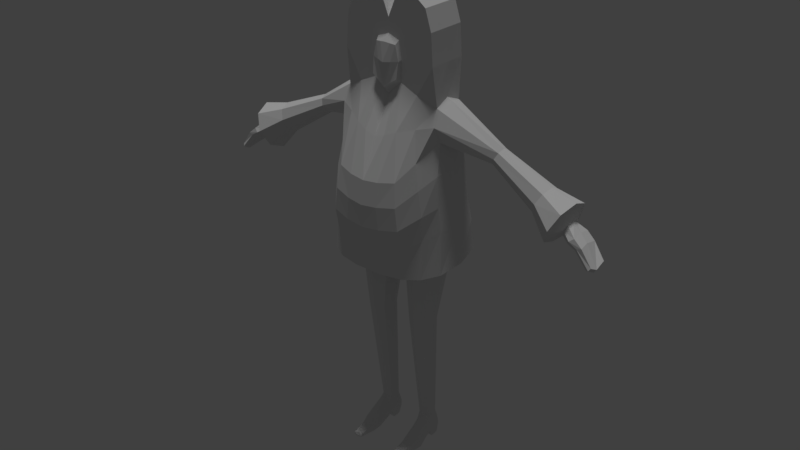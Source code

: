 # Source: radni.blend  (saved by Blender 2.79.0; exported with 4.5.12 LTS)
import bpy
from mathutils import Matrix  # noqa: F401  (used for matrix-valued properties, if any)

bpy.ops.wm.read_factory_settings(use_empty=True)
scene = bpy.context.scene
scene.name = 'Scene'

# ---- collections
col_collection_1 = bpy.data.collections.new('Collection 1'); scene.collection.children.link(col_collection_1)

# ---- materials (node trees are filled in below, after node groups)
mat_material = bpy.data.materials.new('Material')
mat_material.alpha_threshold = 0.0
mat_material.use_transparent_shadow = False
mat_material.roughness = 0.5
mat_material.line_color = (0.0, 0.0, 0.0, 1.0)

# ---- material node trees

# ---- world
world_world = bpy.data.worlds.new('World'); scene.world = world_world
world_world.color = (0.05088, 0.05088, 0.05088)
world_world.use_sun_shadow = False
world_world.sun_shadow_jitter_overblur = 0.0
world_world.cycles.sampling_method = 'MANUAL'

# ---- lights
light_sun = bpy.data.lights.new('Sun', 'SUN')
light_sun.transmission_factor = 0.0
light_sun.angle = 0.1993
light_sun.energy = 1.0
light_sun.shadow_buffer_clip_start = 0.5
light_sun.shadow_soft_size = 0.1
light_sun.shadow_cascade_max_distance = 1000.0

# ---- meshes
me_cube = bpy.data.meshes.new('Cube')
me_cube.from_pydata([(0.07185, -0.03126, 0.625), (0.1728, 0.0125, 1.984), (0.0, 0.05294, 1.921), (0.1333, 0.0003751, 0.001388), (0.08369, -0.000222, 0.001388), (0.06196, 0.05294, 2.069), (0.0, 0.05294, 1.758), (0.2091, 0.0125, 1.77), (0.06309, 0.05294, 1.767), (0.141, 0.06692, 1.335), (0.0, 0.07197, 1.322), (0.2333, -0.008545, 1.474), (0.1349, 0.1222, 0.9765), (0.0, 0.1384, 0.9795), (0.2727, 0.0423, 0.964), (0.05686, 0.008234, 0.8689), (0.0, 0.04657, 0.8912), (0.1848, 0.002038, 0.9029), (0.1506, -0.03566, 0.625), (0.129, -0.008873, 0.1205), (0.08067, -0.008873, 0.1205), (0.0, 0.05294, 1.86), (0.2002, 0.0125, 1.898), (0.05, 0.05294, 1.841), (0.0, 0.05294, 1.623), (0.2162, -0.008545, 1.607), (0.05979, 0.05294, 1.68), (0.4232, -0.01063, 1.416), (0.4475, -0.01063, 1.466), (0.7591, -0.0353, 1.236), (0.7806, -0.03678, 1.28), (0.8877, -0.04132, 1.14), (0.9049, -0.03463, 1.16), (0.848, -0.01057, 1.214), (0.8209, -0.007649, 1.191), (0.7815, 0.01239, 1.336), (0.7183, 0.01561, 1.205), (0.6297, -0.003523, 1.288), (0.6691, -0.002044, 1.368), (0.0, 0.1066, 1.153), (0.2556, 0.01505, 1.202), (0.1376, 0.09217, 1.165), (0.06784, -0.1178, 0.6252), (0.1728, -0.1632, 1.984), (0.0, -0.1632, 1.921), (0.1534, -0.1378, 0.006666), (0.08049, -0.1395, 0.004425), (0.06196, -0.1632, 2.069), (0.1008, 0.06003, 1.507), (0.2091, -0.1632, 1.77), (0.06309, -0.1632, 1.767), (0.1369, -0.293, 1.331), (0.0, -0.3188, 1.314), (0.2333, -0.1421, 1.474), (0.1557, -0.2762, 0.9126), (0.0, -0.2923, 0.91), (0.2732, -0.1748, 0.929), (0.05091, -0.1242, 0.8672), (0.0, -0.1465, 0.8572), (0.1789, -0.1304, 0.9012), (0.1466, -0.1222, 0.6252), (0.129, -0.05754, 0.1205), (0.08067, -0.05754, 0.1205), (0.0, -0.1632, 1.86), (0.2002, -0.1632, 1.898), (0.05, -0.1632, 1.841), (0.0, -0.1632, 1.623), (0.2162, -0.1421, 1.607), (0.05979, -0.1632, 1.68), (0.4232, -0.0665, 1.416), (0.4475, -0.0665, 1.466), (0.7545, -0.08405, 1.237), (0.776, -0.08553, 1.281), (0.8806, -0.1144, 1.144), (0.8976, -0.1121, 1.158), (0.8537, -0.1128, 1.222), (0.8233, -0.1041, 1.202), (0.7701, -0.133, 1.338), (0.7069, -0.1297, 1.207), (0.6247, -0.09298, 1.292), (0.6641, -0.09151, 1.372), (0.0, -0.331, 1.119), (0.254, -0.1715, 1.217), (0.1597, -0.3068, 1.138), (0.07747, -0.000143, 0.09145), (0.1307, -0.0003109, 0.09596), (0.08505, -0.07887, 0.09023), (0.136, -0.07694, 0.09499), (0.129, -0.2585, 0.005638), (0.09233, -0.257, 0.006047), (0.09275, -0.2563, 0.01927), (0.1279, -0.2577, 0.01919), (0.0, -0.201, 1.756), (0.06055, -0.1802, 1.764), (0.0, -0.1875, 1.832), (0.04548, -0.1793, 1.826), (0.0, -0.195, 1.659), (0.05735, -0.1877, 1.696), (0.0, 0.06245, 1.472), (0.2248, 0.01912, 1.54), (0.4354, 0.0009457, 1.441), (0.7708, -0.02594, 1.258), (0.9006, -0.03596, 1.145), (0.8307, -0.0003487, 1.203), (0.7522, 0.04411, 1.27), (0.6504, 0.01574, 1.327), (0.09496, -0.236, 1.509), (0.0, -0.245, 1.472), (0.2248, -0.1698, 1.54), (0.4354, -0.07808, 1.441), (0.7643, -0.09488, 1.259), (0.8905, -0.1192, 1.149), (0.8342, -0.1159, 1.217), (0.7361, -0.1615, 1.273), (0.6434, -0.1108, 1.333), (0.6995, -0.0564, 1.179), (0.7523, -0.05937, 1.227), (0.2632, -0.07503, 1.221), (0.2369, -0.07534, 1.447), (0.137, -0.04093, 0.001388), (0.139, -0.03321, 0.1205), (0.4525, -0.03856, 1.477), (0.2127, -0.07534, 1.634), (0.1728, -0.07534, 1.984), (0.06196, -0.05512, 2.069), (0.05353, -0.0736, 0.6251), (0.07065, -0.03321, 0.1205), (0.619, -0.04856, 1.273), (0.4182, -0.03856, 1.406), (0.2002, -0.07534, 1.898), (0.6747, -0.04647, 1.387), (0.08049, -0.0416, 0.001388), (0.7828, -0.06146, 1.289), (0.7889, -0.06096, 1.364), (0.0, -0.05512, 1.921), (0.2091, -0.07534, 1.77), (0.2084, -0.06546, 0.9091), (0.2919, -0.06739, 0.9463), (0.8883, -0.08847, 1.131), (0.9078, -0.08743, 1.147), (0.8509, -0.07116, 1.229), (0.8197, -0.05734, 1.197), (0.02738, -0.0567, 0.861), (0.1649, -0.07983, 0.6251), (0.0, -0.0499, 0.8603), (0.06901, -0.03264, 0.09232), (0.8979, -0.0898, 1.133), (0.1174, 0.03272, 2.027), (0.1074, 0.01249, 0.001388), (0.1361, 0.03272, 1.769), (0.1876, 0.03979, 1.403), (0.211, 0.09137, 0.9707), (0.1221, 0.03256, 0.8863), (0.1121, -0.01555, 0.6249), (0.1048, 0.001206, 0.1205), (0.1251, 0.03272, 1.87), (0.1379, 0.03272, 1.644), (0.2039, 0.06337, 1.188), (0.1174, -0.1632, 2.027), (0.1154, -0.1395, 0.005546), (0.1361, -0.1632, 1.769), (0.1852, -0.2281, 1.402), (0.224, -0.2393, 0.9186), (0.1137, -0.1547, 0.8838), (0.1064, -0.1379, 0.6252), (0.1048, -0.06762, 0.1205), (0.1251, -0.1632, 1.87), (0.1379, -0.1632, 1.644), (0.2214, -0.235, 1.19), (0.1051, -0.09816, 0.1006), (0.104, 0.01456, 0.09345), (0.1107, -0.2581, 0.003191), (0.1113, -0.2567, 0.02567), (0.1599, -0.1996, 1.525), (0.1628, 0.03627, 1.523), (0.1114, -0.04131, 0.001388), (0.1174, -0.06523, 2.027), (0.03098, 0.05294, 1.995), (0.03154, 0.05294, 1.762), (0.07089, 0.06955, 1.327), (0.05711, 0.1354, 0.978), (0.03068, 0.03933, 0.8809), (0.025, 0.05294, 1.85), (0.0299, 0.05294, 1.651), (0.06664, 0.1058, 1.155), (0.03098, -0.1632, 1.995), (0.06717, -0.3133, 1.32), (0.06351, -0.2931, 0.9099), (0.03525, -0.1508, 0.8616), (0.025, -0.1632, 1.85), (0.0299, -0.1632, 1.651), (0.0786, -0.3263, 1.126), (0.03027, -0.1906, 1.76), (0.02274, -0.1834, 1.829), (0.02867, -0.1914, 1.678), (0.04622, -0.2479, 1.488), (0.05039, 0.06124, 1.489), (0.01615, -0.05873, 0.8573), (0.03098, -0.05512, 1.995), (0.0, 0.09569, 1.236), (0.2395, 0.01092, 1.345), (0.1391, 0.08072, 1.258), (0.0, -0.3327, 1.214), (0.2448, -0.1682, 1.346), (0.1484, -0.3068, 1.233), (0.2514, -0.07364, 1.349), (0.2053, -0.2361, 1.297), (0.2028, 0.05661, 1.297), (0.07043, -0.3272, 1.221), (0.06731, 0.09423, 1.241), (0.1356, 0.1126, 1.062), (0.0, 0.1285, 1.062), (0.2677, 0.02877, 1.098), (0.1567, -0.2904, 1.043), (0.0, -0.3111, 1.015), (0.2633, -0.1672, 1.115), (0.2725, -0.07069, 1.108), (0.2217, -0.2304, 1.085), (0.209, 0.07949, 1.078), (0.0793, -0.3055, 1.026), (0.06143, 0.1268, 1.06), (0.0, 0.09038, 0.9336), (0.2198, 0.03144, 0.9271), (0.09027, 0.07877, 0.9259), (0.0, -0.2055, 0.8821), (0.2104, -0.1455, 0.9347), (0.1018, -0.1892, 0.9061), (0.2317, -0.06409, 0.9367), (0.165, -0.1779, 0.9192), (0.1583, 0.0564, 0.9263), (0.0514, -0.1975, 0.8903), (0.03875, 0.08228, 0.9287), (0.1361, -0.1852, 0.03005), (0.08586, -0.1841, 0.02659), (0.08414, -0.1809, -0.000272), (0.1444, -0.1818, 0.0009557), (0.1112, -0.1809, -0.001724), (0.1098, -0.186, 0.04056), (0.076, 0.004086, 0.04233), (0.07856, -0.1481, 0.02479), (0.1341, 0.007867, 0.04226), (0.1534, -0.1474, 0.03101), (0.09135, -0.2564, 0.01266), (0.1292, -0.2582, 0.01225), (0.07778, -0.05892, 0.03709), (0.1417, -0.05904, 0.03866), (0.1114, -0.2627, 0.01167), (0.1074, 0.01604, 0.03552), (0.1447, -0.1827, 0.01559), (0.08323, -0.1822, 0.01294), (0.1359, -0.1179, 0.07583), (0.1402, -0.1556, 0.04515), (0.1099, -0.1613, 0.05098), (0.1489, -0.107, 0.04702), (0.1096, -0.05898, 0.03787), (0.1458, -0.0971, 0.02353), (0.07558, 0.006148, 0.06701), (0.1123, -0.09593, 0.02304), (0.07892, -0.0931, 0.02324), (0.08731, -0.1614, 0.04374), (0.07058, -0.03051, 0.06839), (0.106, 0.02082, 0.06376), (0.134, 0.005309, 0.06738), (0.1458, -0.06511, 0.0594), (0.141, -0.02636, 0.03978), (0.1374, -0.02091, 0.001602), (0.1428, -0.03332, 0.08971), (0.1425, -0.03207, 0.06209), (0.07897, -0.1009, 0.04438), (0.08538, -0.1094, 0.06758), (0.1318, -0.2214, 0.02416), (0.111, -0.2196, 0.001294), (0.1106, -0.2212, 0.03231), (0.08955, -0.2202, 0.02257), (0.08851, -0.219, 0.003392), (0.1363, -0.2202, 0.003767), (0.1366, -0.2204, 0.01392), (0.0882, -0.2194, 0.01288), (0.1065, -0.1264, 0.08127), (0.07957, -0.01858, 0.0012), (0.1097, -0.01779, 0.001388), (0.07471, -0.02485, 0.03797), (0.07499, -0.06745, 0.05579), (0.7912, -0.01056, 1.212), (0.8141, -0.009597, 1.246), (0.7919, -0.1047, 1.219), (0.8191, -0.1097, 1.251), (0.801, -0.1172, 1.237), (0.8023, -0.001278, 1.229), (0.8179, -0.06347, 1.258), (0.7877, -0.05808, 1.211)], [], [(155, 147, 1, 22), (182, 177, 5, 23), (183, 178, 8, 26), (156, 149, 7, 25), (207, 150, 11, 200), (209, 179, 9, 201), (231, 180, 12, 223), (229, 151, 14, 222), (153, 152, 17, 18), (154, 153, 18, 19), (170, 154, 19, 85), (178, 182, 23, 8), (149, 155, 22, 7), (174, 156, 25, 99), (196, 183, 26, 48), (99, 25, 28, 100), (104, 35, 30, 101), (103, 33, 32, 102), (288, 284, 33, 103), (105, 38, 35, 104), (100, 28, 38, 105), (220, 184, 41, 210), (218, 157, 40, 212), (166, 64, 43, 158), (189, 65, 47, 185), (50, 93, 97, 68), (167, 67, 49, 160), (206, 203, 53, 161), (208, 204, 51, 186), (230, 226, 54, 187), (228, 225, 56, 162), (164, 60, 59, 163), (165, 61, 60, 164), (169, 87, 61, 165), (190, 194, 96, 66), (160, 49, 64, 166), (173, 108, 67, 167), (195, 106, 68, 190), (108, 109, 70, 67), (113, 110, 72, 77), (112, 111, 74, 75), (287, 112, 75, 286), (114, 113, 77, 80), (109, 114, 80, 70), (219, 213, 83, 191), (217, 215, 82, 168), (116, 71, 78, 115), (205, 203, 82, 117), (255, 245, 263, 253), (122, 67, 70, 121), (176, 158, 43, 123), (126, 62, 42, 125), (115, 78, 79, 127), (128, 69, 53, 118), (123, 43, 64, 129), (121, 70, 80, 130), (241, 45, 255, 253), (133, 77, 72, 132), (198, 185, 47, 124), (129, 64, 49, 135), (227, 225, 59, 136), (127, 79, 69, 128), (145, 86, 62, 126), (216, 215, 56, 137), (146, 111, 73, 138), (140, 75, 74, 139), (135, 49, 67, 122), (290, 285, 71, 116), (125, 42, 57, 142), (289, 286, 75, 140), (136, 59, 60, 143), (138, 73, 76, 141), (197, 188, 58, 144), (130, 80, 77, 133), (143, 60, 61, 120), (86, 269, 278, 169), (234, 274, 277, 249), (272, 172, 91, 270), (247, 261, 262, 240), (246, 243, 91, 172), (277, 242, 90, 273), (271, 171, 89, 274), (276, 243, 88, 275), (194, 97, 93, 192), (192, 93, 95, 193), (189, 193, 95, 65), (65, 95, 93, 50), (139, 74, 111, 146), (69, 79, 114, 109), (79, 78, 113, 114), (285, 76, 112, 287), (76, 73, 111, 112), (78, 71, 110, 113), (53, 69, 109, 108), (186, 51, 106, 195), (161, 53, 108, 173), (27, 100, 105, 37), (37, 105, 104, 36), (283, 288, 103, 34), (34, 103, 102, 31), (36, 104, 101, 29), (11, 99, 100, 27), (179, 196, 48, 9), (150, 174, 99, 11), (32, 139, 146, 102), (19, 120, 266, 85), (238, 281, 260, 256), (18, 143, 120, 19), (38, 130, 133, 35), (181, 197, 144, 16), (31, 138, 141, 34), (17, 136, 143, 18), (284, 289, 140, 33), (0, 125, 142, 15), (283, 290, 116, 29), (7, 135, 122, 25), (33, 140, 139, 32), (102, 146, 138, 31), (212, 216, 137, 14), (84, 145, 126, 20), (37, 127, 128, 27), (222, 227, 136, 17), (22, 129, 135, 7), (177, 198, 124, 5), (35, 133, 132, 30), (148, 280, 279, 4), (28, 121, 130, 38), (1, 123, 129, 22), (27, 128, 118, 11), (36, 115, 127, 37), (20, 126, 125, 0), (147, 176, 123, 1), (25, 122, 121, 28), (240, 264, 265, 3), (200, 205, 117, 40), (29, 116, 115, 36), (5, 124, 176, 147), (3, 265, 280, 148), (9, 48, 174, 150), (51, 161, 173, 106), (275, 88, 171, 271), (242, 246, 172, 90), (238, 256, 261, 247), (273, 90, 172, 272), (252, 237, 232, 251), (124, 47, 158, 176), (213, 217, 168, 83), (106, 173, 167, 68), (50, 160, 166, 65), (86, 169, 165, 62), (62, 165, 164, 42), (42, 164, 163, 57), (226, 228, 162, 54), (204, 206, 161, 51), (68, 167, 160, 50), (65, 166, 158, 47), (210, 41, 157, 218), (48, 26, 156, 174), (8, 23, 155, 149), (84, 20, 154, 170), (20, 0, 153, 154), (0, 15, 152, 153), (223, 12, 151, 229), (201, 9, 150, 207), (26, 8, 149, 156), (23, 5, 147, 155), (2, 134, 198, 177), (15, 142, 197, 181), (10, 98, 196, 179), (52, 186, 195, 107), (63, 94, 193, 189), (92, 192, 193, 94), (96, 194, 192, 92), (142, 57, 188, 197), (134, 44, 185, 198), (214, 219, 191, 81), (107, 195, 190, 66), (68, 97, 194, 190), (224, 230, 187, 55), (202, 208, 186, 52), (63, 189, 185, 44), (211, 39, 184, 220), (98, 24, 183, 196), (6, 21, 182, 178), (221, 13, 180, 231), (199, 10, 179, 209), (24, 6, 178, 183), (21, 2, 177, 182), (39, 199, 209, 184), (81, 191, 208, 202), (41, 201, 207, 157), (83, 168, 206, 204), (11, 118, 205, 200), (118, 53, 203, 205), (191, 83, 204, 208), (168, 82, 203, 206), (184, 209, 201, 41), (157, 207, 200, 40), (13, 211, 220, 180), (55, 187, 219, 214), (12, 210, 218, 151), (54, 162, 217, 213), (40, 117, 216, 212), (117, 82, 215, 216), (162, 56, 215, 217), (187, 54, 213, 219), (151, 218, 212, 14), (180, 220, 210, 12), (16, 221, 231, 181), (58, 188, 230, 224), (15, 223, 229, 152), (57, 163, 228, 226), (14, 137, 227, 222), (137, 56, 225, 227), (163, 59, 225, 228), (188, 57, 226, 230), (152, 229, 222, 17), (181, 231, 223, 15), (45, 235, 236, 159), (241, 248, 235, 45), (159, 236, 234, 46), (239, 249, 233, 259), (169, 278, 250, 87), (46, 234, 249, 239), (278, 269, 259, 252), (4, 238, 247, 148), (89, 171, 246, 242), (85, 266, 267, 262), (4, 279, 281, 238), (270, 91, 243, 276), (274, 89, 242, 277), (171, 88, 243, 246), (148, 247, 240, 3), (251, 232, 248, 241), (239, 268, 258, 46), (244, 131, 175, 254), (45, 159, 257, 255), (175, 119, 245, 254), (159, 46, 258, 257), (241, 253, 250, 251), (258, 244, 254, 257), (257, 254, 245, 255), (259, 233, 237, 252), (260, 145, 84, 256), (256, 84, 170, 261), (261, 170, 85, 262), (263, 245, 264, 267), (87, 266, 120, 61), (264, 240, 262, 267), (260, 282, 86, 145), (266, 87, 263, 267), (264, 245, 119, 265), (232, 270, 276, 248), (233, 273, 272, 237), (235, 275, 271, 236), (248, 276, 275, 235), (236, 271, 274, 234), (249, 277, 273, 233), (237, 272, 270, 232), (239, 259, 269, 268), (278, 252, 251, 250), (253, 263, 87, 250), (265, 119, 175, 280), (280, 175, 131, 279), (279, 131, 244, 281), (269, 86, 282, 268), (282, 244, 258, 268), (260, 281, 244, 282), (34, 141, 290, 283), (30, 132, 289, 284), (29, 101, 288, 283), (71, 285, 287, 110), (132, 72, 286, 289), (141, 76, 285, 290), (110, 287, 286, 72), (101, 30, 284, 288)])
me_cube.materials.append(mat_material)
me_cube.use_remesh_preserve_volume = False
me_cube.use_remesh_preserve_attributes = False
me_cube.use_mirror_vertex_groups = False
me_cube.update()

# ---- objects
ob_sun = bpy.data.objects.new('Sun', light_sun)
ob_cube = bpy.data.objects.new('Cube', me_cube)

# ---- transforms, parenting, visibility, modifiers, constraints
ob_sun.location = (-0.01222, 0.0, -0.005993)
ob_sun.lineart.crease_threshold = 0.0
ob_cube.location = (0.0, 0.0, 0.0)
ob_cube.lock_rotations_4d = False
ob_cube.empty_display_type = 'ARROWS'
ob_cube.lineart.crease_threshold = 0.0
_m = ob_cube.modifiers.new('Mirror', 'MIRROR')
_m.use_clip = True

# ---- collection membership
col_collection_1.objects.link(ob_sun)
col_collection_1.objects.link(ob_cube)

# ---- scene / render settings (as saved in the file)
scene.frame_start = 1; scene.frame_end = 250; scene.frame_set(1)
scene.render.engine = 'BLENDER_EEVEE_NEXT'
scene.render.resolution_percentage = 50
scene.render.dither_intensity = 0.0
scene.cycles.use_denoising = False
scene.cycles.samples = 128
scene.cycles.sampling_pattern = 'TABULATED_SOBOL'
scene.cycles.use_adaptive_sampling = False
scene.cycles.use_light_tree = False
scene.cycles.blur_glossy = 0.0
scene.cycles.sample_clamp_indirect = 0.0
scene.view_settings.view_transform = 'Standard'
bpy.context.view_layer.update()

# ---- added for rendering (the .blend has no active camera): camera
cam_auto = bpy.data.cameras.new('AutoCamera')
cam_auto.lens = 50.0
cam_auto.sensor_width = 36.0
cam_auto.clip_end = 1000.0
ob_auto_camera = bpy.data.objects.new('AutoCamera', cam_auto)
scene.collection.objects.link(ob_auto_camera)
ob_auto_camera.location = (2.58518, -3.19936, 3.10189)
ob_auto_camera.rotation_euler = (1.09748, -7.21219e-08, 0.694738)
scene.camera = ob_auto_camera
bpy.context.view_layer.update()
